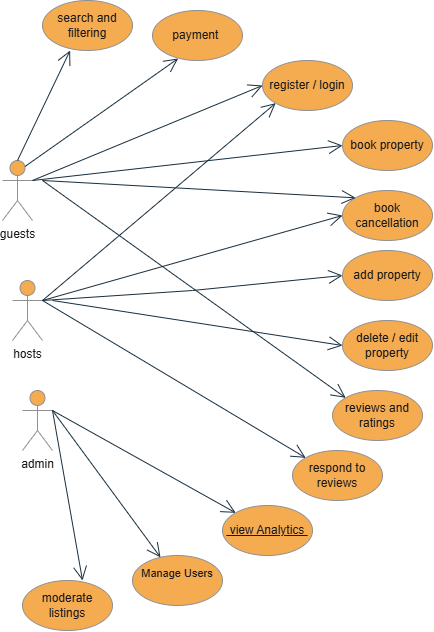

The diagram above was exported from draw.io. Its source (the exported page's mxGraphModel, read from the mxfile embedded in the PNG):
<mxGraphModel dx="868" dy="497" grid="1" gridSize="10" guides="1" tooltips="1" connect="1" arrows="1" fold="1" page="1" pageScale="1" pageWidth="850" pageHeight="1100" math="0" shadow="0">
  <root>
    <mxCell id="0" />
    <mxCell id="1" parent="0" />
    <mxCell id="msUVv7rWW5HBMev63VsV-1" value="guests&lt;div&gt;&lt;br&gt;&lt;/div&gt;" style="shape=umlActor;verticalLabelPosition=bottom;verticalAlign=top;html=1;labelBackgroundColor=none;fillColor=#F5AB50;strokeColor=#909090;fontColor=#1A1A1A;" vertex="1" parent="1">
      <mxGeometry x="200" y="230" width="30" height="60" as="geometry" />
    </mxCell>
    <mxCell id="msUVv7rWW5HBMev63VsV-2" value="hosts&lt;div&gt;&lt;br&gt;&lt;/div&gt;" style="shape=umlActor;verticalLabelPosition=bottom;verticalAlign=top;html=1;labelBackgroundColor=none;fillColor=#F5AB50;strokeColor=#909090;fontColor=#1A1A1A;" vertex="1" parent="1">
      <mxGeometry x="210" y="350" width="30" height="60" as="geometry" />
    </mxCell>
    <mxCell id="msUVv7rWW5HBMev63VsV-5" value="admin&lt;div&gt;&lt;br&gt;&lt;/div&gt;" style="shape=umlActor;verticalLabelPosition=bottom;verticalAlign=top;html=1;labelBackgroundColor=none;fillColor=#F5AB50;strokeColor=#909090;fontColor=#1A1A1A;" vertex="1" parent="1">
      <mxGeometry x="220" y="460" width="30" height="60" as="geometry" />
    </mxCell>
    <mxCell id="msUVv7rWW5HBMev63VsV-11" value="register / login" style="ellipse;whiteSpace=wrap;html=1;labelBackgroundColor=none;fillColor=#F5AB50;strokeColor=#909090;fontColor=#1A1A1A;" vertex="1" parent="1">
      <mxGeometry x="460" y="130" width="90" height="50" as="geometry" />
    </mxCell>
    <mxCell id="msUVv7rWW5HBMev63VsV-12" value="add property" style="ellipse;whiteSpace=wrap;html=1;labelBackgroundColor=none;fillColor=#F5AB50;strokeColor=#909090;fontColor=#1A1A1A;" vertex="1" parent="1">
      <mxGeometry x="540" y="320" width="90" height="50" as="geometry" />
    </mxCell>
    <mxCell id="msUVv7rWW5HBMev63VsV-13" value="delete / edit property" style="ellipse;whiteSpace=wrap;html=1;labelBackgroundColor=none;fillColor=#F5AB50;strokeColor=#909090;fontColor=#1A1A1A;" vertex="1" parent="1">
      <mxGeometry x="540" y="390" width="90" height="50" as="geometry" />
    </mxCell>
    <mxCell id="msUVv7rWW5HBMev63VsV-14" value="reviews and ratings" style="ellipse;whiteSpace=wrap;html=1;labelBackgroundColor=none;fillColor=#F5AB50;strokeColor=#909090;fontColor=#1A1A1A;" vertex="1" parent="1">
      <mxGeometry x="530" y="460" width="90" height="50" as="geometry" />
    </mxCell>
    <mxCell id="msUVv7rWW5HBMev63VsV-16" value="search and filtering" style="ellipse;whiteSpace=wrap;html=1;labelBackgroundColor=none;fillColor=#F5AB50;strokeColor=#909090;fontColor=#1A1A1A;" vertex="1" parent="1">
      <mxGeometry x="240" y="70" width="90" height="50" as="geometry" />
    </mxCell>
    <mxCell id="msUVv7rWW5HBMev63VsV-17" value="book property" style="ellipse;whiteSpace=wrap;html=1;labelBackgroundColor=none;fillColor=#F5AB50;strokeColor=#909090;fontColor=#1A1A1A;" vertex="1" parent="1">
      <mxGeometry x="540" y="190" width="90" height="50" as="geometry" />
    </mxCell>
    <mxCell id="msUVv7rWW5HBMev63VsV-18" value="book cancellation" style="ellipse;whiteSpace=wrap;html=1;labelBackgroundColor=none;fillColor=#F5AB50;strokeColor=#909090;fontColor=#1A1A1A;" vertex="1" parent="1">
      <mxGeometry x="540" y="260" width="90" height="50" as="geometry" />
    </mxCell>
    <mxCell id="msUVv7rWW5HBMev63VsV-24" value="payment&amp;nbsp;" style="ellipse;whiteSpace=wrap;html=1;labelBackgroundColor=none;fillColor=#F5AB50;strokeColor=#909090;fontColor=#1A1A1A;" vertex="1" parent="1">
      <mxGeometry x="350" y="80" width="90" height="50" as="geometry" />
    </mxCell>
    <mxCell id="msUVv7rWW5HBMev63VsV-28" value="" style="endArrow=open;endFill=1;endSize=12;html=1;rounded=0;exitX=1;exitY=0.3333333333333333;exitDx=0;exitDy=0;exitPerimeter=0;entryX=0;entryY=0.5;entryDx=0;entryDy=0;labelBackgroundColor=none;fontColor=default;strokeColor=#182E3E;" edge="1" parent="1" source="msUVv7rWW5HBMev63VsV-1" target="msUVv7rWW5HBMev63VsV-11">
      <mxGeometry width="160" relative="1" as="geometry">
        <mxPoint x="320" y="370" as="sourcePoint" />
        <mxPoint x="480" y="370" as="targetPoint" />
        <Array as="points" />
      </mxGeometry>
    </mxCell>
    <mxCell id="msUVv7rWW5HBMev63VsV-29" value="" style="endArrow=open;endFill=1;endSize=12;html=1;rounded=0;exitX=1;exitY=0.3333333333333333;exitDx=0;exitDy=0;exitPerimeter=0;labelBackgroundColor=none;fontColor=default;strokeColor=#182E3E;entryX=0;entryY=1;entryDx=0;entryDy=0;" edge="1" parent="1" source="msUVv7rWW5HBMev63VsV-2" target="msUVv7rWW5HBMev63VsV-11">
      <mxGeometry width="160" relative="1" as="geometry">
        <mxPoint x="320" y="370" as="sourcePoint" />
        <mxPoint x="460" y="160" as="targetPoint" />
      </mxGeometry>
    </mxCell>
    <mxCell id="msUVv7rWW5HBMev63VsV-33" value="" style="endArrow=open;endFill=1;endSize=12;html=1;rounded=0;exitX=1;exitY=0.3333333333333333;exitDx=0;exitDy=0;exitPerimeter=0;entryX=0;entryY=0.5;entryDx=0;entryDy=0;labelBackgroundColor=none;fontColor=default;strokeColor=#182E3E;" edge="1" parent="1" source="msUVv7rWW5HBMev63VsV-1" target="msUVv7rWW5HBMev63VsV-17">
      <mxGeometry width="160" relative="1" as="geometry">
        <mxPoint x="320" y="470" as="sourcePoint" />
        <mxPoint x="480" y="470" as="targetPoint" />
      </mxGeometry>
    </mxCell>
    <mxCell id="msUVv7rWW5HBMev63VsV-34" value="" style="endArrow=open;endFill=1;endSize=12;html=1;rounded=0;entryX=0;entryY=0;entryDx=0;entryDy=0;labelBackgroundColor=none;fontColor=default;strokeColor=#182E3E;" edge="1" parent="1" target="msUVv7rWW5HBMev63VsV-18">
      <mxGeometry width="160" relative="1" as="geometry">
        <mxPoint x="240" y="250" as="sourcePoint" />
        <mxPoint x="480" y="470" as="targetPoint" />
      </mxGeometry>
    </mxCell>
    <mxCell id="msUVv7rWW5HBMev63VsV-35" value="" style="endArrow=open;endFill=1;endSize=12;html=1;rounded=0;entryX=0;entryY=0.5;entryDx=0;entryDy=0;labelBackgroundColor=none;fontColor=default;strokeColor=#182E3E;" edge="1" parent="1" target="msUVv7rWW5HBMev63VsV-18">
      <mxGeometry width="160" relative="1" as="geometry">
        <mxPoint x="240" y="370" as="sourcePoint" />
        <mxPoint x="440" y="430" as="targetPoint" />
      </mxGeometry>
    </mxCell>
    <mxCell id="msUVv7rWW5HBMev63VsV-36" value="respond to reviews" style="ellipse;whiteSpace=wrap;html=1;labelBackgroundColor=none;fillColor=#F5AB50;strokeColor=#909090;fontColor=#1A1A1A;" vertex="1" parent="1">
      <mxGeometry x="490" y="520" width="90" height="50" as="geometry" />
    </mxCell>
    <mxCell id="msUVv7rWW5HBMev63VsV-37" value="" style="endArrow=open;endFill=1;endSize=12;html=1;rounded=0;entryX=0;entryY=0;entryDx=0;entryDy=0;labelBackgroundColor=none;fontColor=default;strokeColor=#182E3E;" edge="1" parent="1" target="msUVv7rWW5HBMev63VsV-14">
      <mxGeometry width="160" relative="1" as="geometry">
        <mxPoint x="240" y="250" as="sourcePoint" />
        <mxPoint x="480" y="480" as="targetPoint" />
      </mxGeometry>
    </mxCell>
    <mxCell id="msUVv7rWW5HBMev63VsV-38" value="" style="endArrow=open;endFill=1;endSize=12;html=1;rounded=0;entryX=0;entryY=0;entryDx=0;entryDy=0;labelBackgroundColor=none;fontColor=default;strokeColor=#182E3E;" edge="1" parent="1" target="msUVv7rWW5HBMev63VsV-36">
      <mxGeometry width="160" relative="1" as="geometry">
        <mxPoint x="240" y="370" as="sourcePoint" />
        <mxPoint x="480" y="480" as="targetPoint" />
      </mxGeometry>
    </mxCell>
    <mxCell id="msUVv7rWW5HBMev63VsV-39" value="" style="endArrow=open;endFill=1;endSize=12;html=1;rounded=0;exitX=0.5;exitY=0;exitDx=0;exitDy=0;exitPerimeter=0;entryX=0.307;entryY=1;entryDx=0;entryDy=0;entryPerimeter=0;labelBackgroundColor=none;fontColor=default;strokeColor=#182E3E;" edge="1" parent="1" source="msUVv7rWW5HBMev63VsV-1" target="msUVv7rWW5HBMev63VsV-16">
      <mxGeometry width="160" relative="1" as="geometry">
        <mxPoint x="290" y="470" as="sourcePoint" />
        <mxPoint x="450" y="470" as="targetPoint" />
      </mxGeometry>
    </mxCell>
    <mxCell id="msUVv7rWW5HBMev63VsV-40" value="" style="endArrow=open;endFill=1;endSize=12;html=1;rounded=0;exitX=0.75;exitY=0.1;exitDx=0;exitDy=0;exitPerimeter=0;entryX=0.285;entryY=0.96;entryDx=0;entryDy=0;entryPerimeter=0;labelBackgroundColor=none;fontColor=default;strokeColor=#182E3E;" edge="1" parent="1" source="msUVv7rWW5HBMev63VsV-1" target="msUVv7rWW5HBMev63VsV-24">
      <mxGeometry width="160" relative="1" as="geometry">
        <mxPoint x="290" y="470" as="sourcePoint" />
        <mxPoint x="450" y="470" as="targetPoint" />
      </mxGeometry>
    </mxCell>
    <mxCell id="msUVv7rWW5HBMev63VsV-42" value="&lt;span style=&quot;text-decoration-line: underline;&quot;&gt;&amp;nbsp;view Analytics&amp;nbsp;&lt;/span&gt;" style="ellipse;whiteSpace=wrap;html=1;align=center;labelBackgroundColor=none;fillColor=#F5AB50;strokeColor=#909090;fontColor=#1A1A1A;" vertex="1" parent="1">
      <mxGeometry x="420" y="575" width="90" height="50" as="geometry" />
    </mxCell>
    <mxCell id="msUVv7rWW5HBMev63VsV-43" value="&lt;div style=&quot;&quot;&gt;&lt;font style=&quot;font-size: 11px;&quot;&gt;&amp;nbsp; Manage Users&amp;nbsp;&amp;nbsp;&lt;/font&gt;&lt;/div&gt;&lt;div&gt;&lt;br&gt;&lt;/div&gt;" style="ellipse;whiteSpace=wrap;html=1;align=center;labelBackgroundColor=none;fillColor=#F5AB50;strokeColor=#909090;fontColor=#1A1A1A;" vertex="1" parent="1">
      <mxGeometry x="330" y="625" width="90" height="50" as="geometry" />
    </mxCell>
    <mxCell id="msUVv7rWW5HBMev63VsV-44" value="&lt;div style=&quot;&quot;&gt;moderate listings&lt;/div&gt;" style="ellipse;whiteSpace=wrap;html=1;align=center;labelBackgroundColor=none;fillColor=#F5AB50;strokeColor=#909090;fontColor=#1A1A1A;" vertex="1" parent="1">
      <mxGeometry x="220" y="650" width="90" height="50" as="geometry" />
    </mxCell>
    <mxCell id="msUVv7rWW5HBMev63VsV-45" value="" style="endArrow=open;endFill=1;endSize=12;html=1;rounded=0;entryX=0.667;entryY=0;entryDx=0;entryDy=0;entryPerimeter=0;labelBackgroundColor=none;fontColor=default;strokeColor=#182E3E;" edge="1" parent="1" target="msUVv7rWW5HBMev63VsV-44">
      <mxGeometry width="160" relative="1" as="geometry">
        <mxPoint x="250" y="480" as="sourcePoint" />
        <mxPoint x="190" y="720" as="targetPoint" />
      </mxGeometry>
    </mxCell>
    <mxCell id="msUVv7rWW5HBMev63VsV-46" value="" style="endArrow=open;endFill=1;endSize=12;html=1;rounded=0;exitX=1;exitY=0.3333333333333333;exitDx=0;exitDy=0;exitPerimeter=0;labelBackgroundColor=none;fontColor=default;strokeColor=#182E3E;" edge="1" parent="1" source="msUVv7rWW5HBMev63VsV-5" target="msUVv7rWW5HBMev63VsV-43">
      <mxGeometry width="160" relative="1" as="geometry">
        <mxPoint x="110" y="660" as="sourcePoint" />
        <mxPoint x="270" y="660" as="targetPoint" />
      </mxGeometry>
    </mxCell>
    <mxCell id="msUVv7rWW5HBMev63VsV-47" value="" style="endArrow=open;endFill=1;endSize=12;html=1;rounded=0;exitX=1;exitY=0.3333333333333333;exitDx=0;exitDy=0;exitPerimeter=0;entryX=0;entryY=0;entryDx=0;entryDy=0;labelBackgroundColor=none;fontColor=default;strokeColor=#182E3E;" edge="1" parent="1" source="msUVv7rWW5HBMev63VsV-5" target="msUVv7rWW5HBMev63VsV-42">
      <mxGeometry width="160" relative="1" as="geometry">
        <mxPoint x="240" y="480" as="sourcePoint" />
        <mxPoint x="403" y="600" as="targetPoint" />
      </mxGeometry>
    </mxCell>
    <mxCell id="msUVv7rWW5HBMev63VsV-51" value="" style="endArrow=open;endFill=1;endSize=12;html=1;rounded=0;entryX=0;entryY=0.5;entryDx=0;entryDy=0;labelBackgroundColor=none;fontColor=default;strokeColor=#182E3E;" edge="1" parent="1" target="msUVv7rWW5HBMev63VsV-12">
      <mxGeometry width="160" relative="1" as="geometry">
        <mxPoint x="240" y="370" as="sourcePoint" />
        <mxPoint x="600" y="430" as="targetPoint" />
        <Array as="points">
          <mxPoint x="390" y="360" />
        </Array>
      </mxGeometry>
    </mxCell>
    <mxCell id="msUVv7rWW5HBMev63VsV-52" value="" style="endArrow=open;endFill=1;endSize=12;html=1;rounded=0;entryX=0;entryY=0.5;entryDx=0;entryDy=0;labelBackgroundColor=none;fontColor=default;strokeColor=#182E3E;" edge="1" parent="1" target="msUVv7rWW5HBMev63VsV-13">
      <mxGeometry width="160" relative="1" as="geometry">
        <mxPoint x="250" y="370" as="sourcePoint" />
        <mxPoint x="600" y="430" as="targetPoint" />
      </mxGeometry>
    </mxCell>
  </root>
</mxGraphModel>